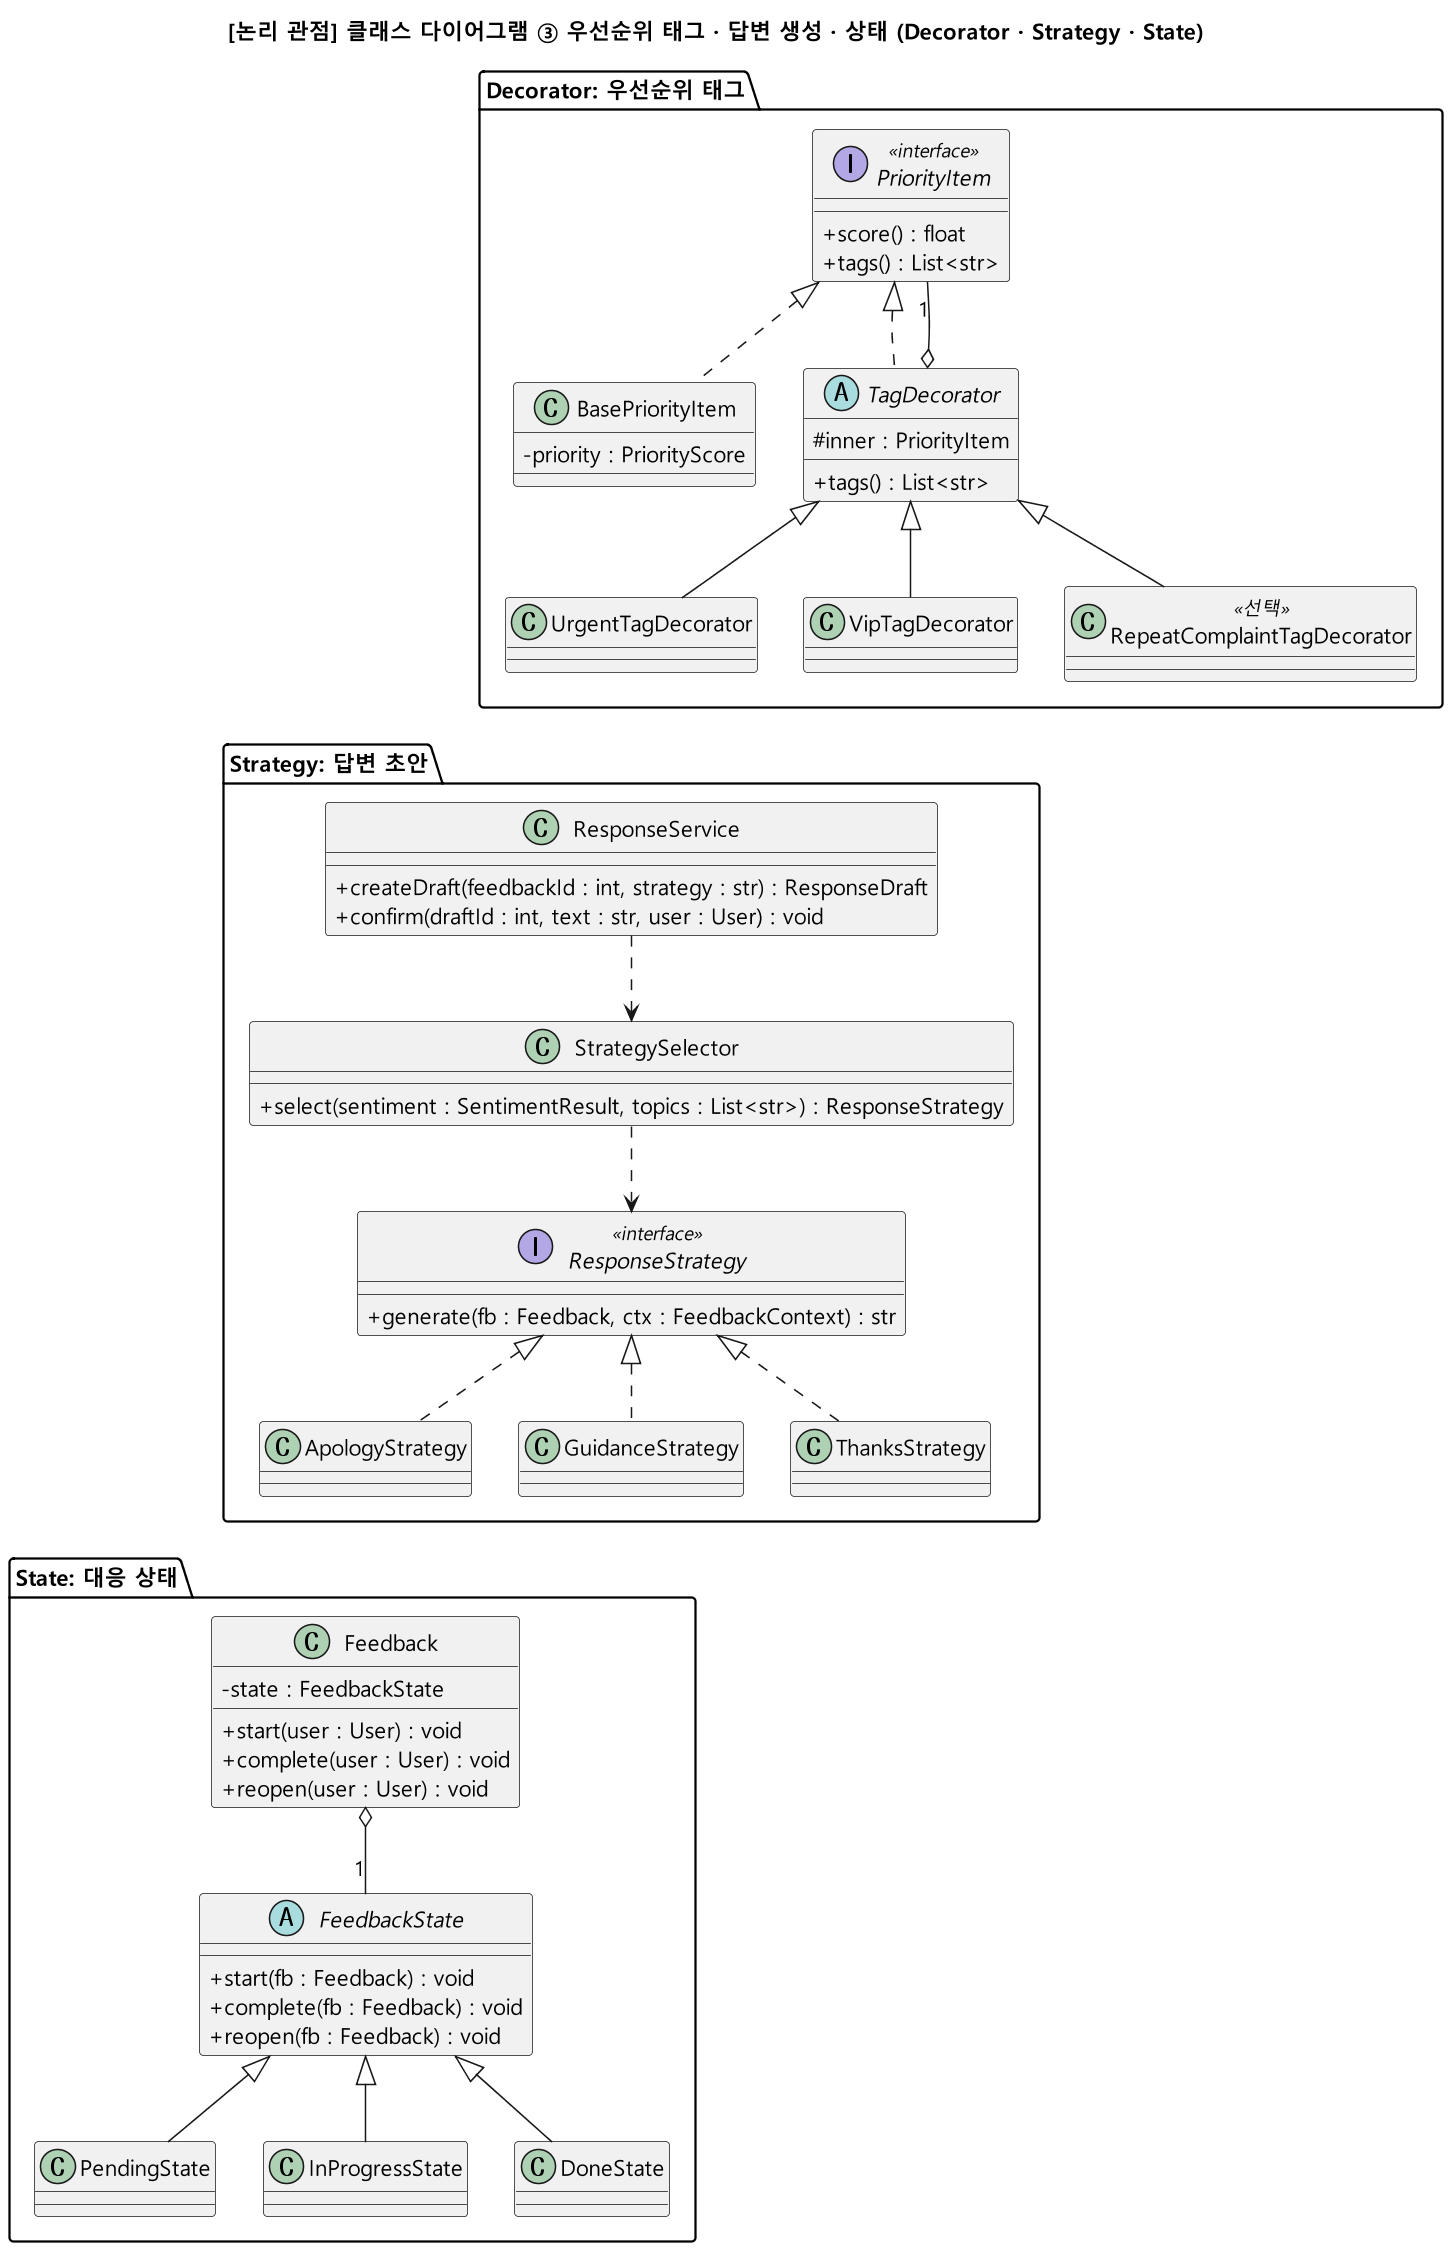

The diagram above was rendered by PlantUML. Its source (embedded in the PNG):
@startuml
skinparamlocked dpi 150
title [논리 관점] 클래스 다이어그램 ③ 우선순위 태그 · 답변 생성 · 상태 (Decorator · Strategy · State)
skinparam classAttributeIconSize 0
skinparam shadowing false
skinparam defaultFontName "Malgun Gothic"
skinparam nodesep 30
skinparam ranksep 55

package "Decorator: 우선순위 태그" {
  interface PriorityItem <<interface>> {
    + score() : float
    + tags() : List<str>
  }
  class BasePriorityItem {
    - priority : PriorityScore
  }
  abstract class TagDecorator {
    # inner : PriorityItem
    + tags() : List<str>
  }
  class UrgentTagDecorator
  class VipTagDecorator
  class RepeatComplaintTagDecorator <<선택>>
  PriorityItem <|.. BasePriorityItem
  PriorityItem <|.. TagDecorator
  TagDecorator o-- "1" PriorityItem
  TagDecorator <|-- UrgentTagDecorator
  TagDecorator <|-- VipTagDecorator
  TagDecorator <|-- RepeatComplaintTagDecorator
}

package "Strategy: 답변 초안" {
  class ResponseService {
    + createDraft(feedbackId : int, strategy : str) : ResponseDraft
    + confirm(draftId : int, text : str, user : User) : void
  }
  class StrategySelector {
    + select(sentiment : SentimentResult, topics : List<str>) : ResponseStrategy
  }
  interface ResponseStrategy <<interface>> {
    + generate(fb : Feedback, ctx : FeedbackContext) : str
  }
  class ApologyStrategy
  class GuidanceStrategy
  class ThanksStrategy
  ResponseService ..> StrategySelector
  StrategySelector ..> ResponseStrategy
  ResponseStrategy <|.. ApologyStrategy
  ResponseStrategy <|.. GuidanceStrategy
  ResponseStrategy <|.. ThanksStrategy
}

package "State: 대응 상태" {
  class Feedback {
    - state : FeedbackState
    + start(user : User) : void
    + complete(user : User) : void
    + reopen(user : User) : void
  }
  abstract class FeedbackState {
    + start(fb : Feedback) : void
    + complete(fb : Feedback) : void
    + reopen(fb : Feedback) : void
  }
  class PendingState
  class InProgressState
  class DoneState
  Feedback o-- "1" FeedbackState
  FeedbackState <|-- PendingState
  FeedbackState <|-- InProgressState
  FeedbackState <|-- DoneState
}
UrgentTagDecorator -[hidden]down- ResponseService
ApologyStrategy -[hidden]down- Feedback
@enduml